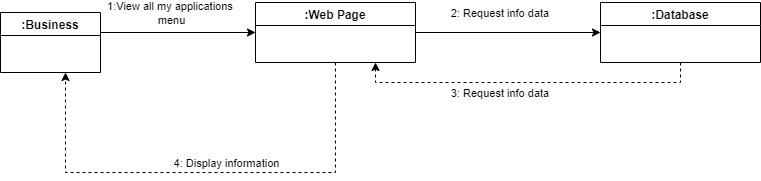

The diagram above was exported from draw.io. Its source (the exported page's mxGraphModel, read from the mxfile embedded in the PNG):
<mxGraphModel dx="868" dy="425" grid="1" gridSize="10" guides="1" tooltips="1" connect="1" arrows="1" fold="1" page="1" pageScale="1" pageWidth="850" pageHeight="1100" math="0" shadow="0">
  <root>
    <mxCell id="0" />
    <mxCell id="1" parent="0" />
    <mxCell id="rEU47BlhXoHRHJC1H5HY-2" value=":Web Page" style="swimlane;" vertex="1" parent="1">
      <mxGeometry x="495" y="640" width="160" height="60" as="geometry" />
    </mxCell>
    <mxCell id="8kbBx8fNWgZCwOPJtHaO-1" style="edgeStyle=orthogonalEdgeStyle;rounded=0;orthogonalLoop=1;jettySize=auto;html=1;exitX=0.5;exitY=1;exitDx=0;exitDy=0;entryX=0.75;entryY=1;entryDx=0;entryDy=0;dashed=1;" edge="1" parent="1" source="rEU47BlhXoHRHJC1H5HY-4" target="rEU47BlhXoHRHJC1H5HY-2">
      <mxGeometry relative="1" as="geometry" />
    </mxCell>
    <mxCell id="rEU47BlhXoHRHJC1H5HY-4" value=":Database" style="swimlane;" vertex="1" parent="1">
      <mxGeometry x="840" y="640" width="160" height="60" as="geometry" />
    </mxCell>
    <mxCell id="rEU47BlhXoHRHJC1H5HY-5" value="" style="endArrow=classic;html=1;rounded=0;entryX=0;entryY=0.5;entryDx=0;entryDy=0;" edge="1" parent="1" target="rEU47BlhXoHRHJC1H5HY-2">
      <mxGeometry width="50" height="50" relative="1" as="geometry">
        <mxPoint x="340" y="670" as="sourcePoint" />
        <mxPoint x="410" y="670" as="targetPoint" />
      </mxGeometry>
    </mxCell>
    <mxCell id="rEU47BlhXoHRHJC1H5HY-6" value="1:View all my applications &lt;br&gt;menu" style="edgeLabel;html=1;align=center;verticalAlign=middle;resizable=0;points=[];" vertex="1" connectable="0" parent="rEU47BlhXoHRHJC1H5HY-5">
      <mxGeometry x="-0.5381" y="2" relative="1" as="geometry">
        <mxPoint x="34" y="-18" as="offset" />
      </mxGeometry>
    </mxCell>
    <mxCell id="rEU47BlhXoHRHJC1H5HY-7" value="" style="endArrow=classic;html=1;rounded=0;entryX=0;entryY=0.5;entryDx=0;entryDy=0;exitX=1;exitY=0.5;exitDx=0;exitDy=0;" edge="1" parent="1" source="rEU47BlhXoHRHJC1H5HY-2" target="rEU47BlhXoHRHJC1H5HY-4">
      <mxGeometry width="50" height="50" relative="1" as="geometry">
        <mxPoint x="650" y="670" as="sourcePoint" />
        <mxPoint x="810" y="669.5" as="targetPoint" />
      </mxGeometry>
    </mxCell>
    <mxCell id="rEU47BlhXoHRHJC1H5HY-8" value="2: Request info data&amp;nbsp;" style="edgeLabel;html=1;align=center;verticalAlign=middle;resizable=0;points=[];" vertex="1" connectable="0" parent="rEU47BlhXoHRHJC1H5HY-7">
      <mxGeometry x="-0.5381" y="2" relative="1" as="geometry">
        <mxPoint x="42" y="-18" as="offset" />
      </mxGeometry>
    </mxCell>
    <mxCell id="rEU47BlhXoHRHJC1H5HY-10" value="" style="endArrow=classic;html=1;rounded=0;edgeStyle=orthogonalEdgeStyle;dashed=1;exitX=0.5;exitY=1;exitDx=0;exitDy=0;" edge="1" parent="1" source="rEU47BlhXoHRHJC1H5HY-2">
      <mxGeometry width="50" height="50" relative="1" as="geometry">
        <mxPoint x="495" y="860" as="sourcePoint" />
        <mxPoint x="305" y="710" as="targetPoint" />
        <Array as="points">
          <mxPoint x="575" y="810" />
          <mxPoint x="305" y="810" />
        </Array>
      </mxGeometry>
    </mxCell>
    <mxCell id="rEU47BlhXoHRHJC1H5HY-11" value="4: Display information" style="edgeLabel;html=1;align=center;verticalAlign=middle;resizable=0;points=[];" vertex="1" connectable="0" parent="rEU47BlhXoHRHJC1H5HY-10">
      <mxGeometry x="-0.5381" y="2" relative="1" as="geometry">
        <mxPoint x="-109" y="-12" as="offset" />
      </mxGeometry>
    </mxCell>
    <mxCell id="rEU47BlhXoHRHJC1H5HY-12" value=":Business" style="swimlane;" vertex="1" parent="1">
      <mxGeometry x="240" y="650" width="100" height="60" as="geometry" />
    </mxCell>
    <mxCell id="KGZ5XPU5ILiZS0sRgLrB-1" value="3: Request info data&amp;nbsp;" style="edgeLabel;html=1;align=center;verticalAlign=middle;resizable=0;points=[];" vertex="1" connectable="0" parent="1">
      <mxGeometry x="740" y="730" as="geometry" />
    </mxCell>
  </root>
</mxGraphModel>